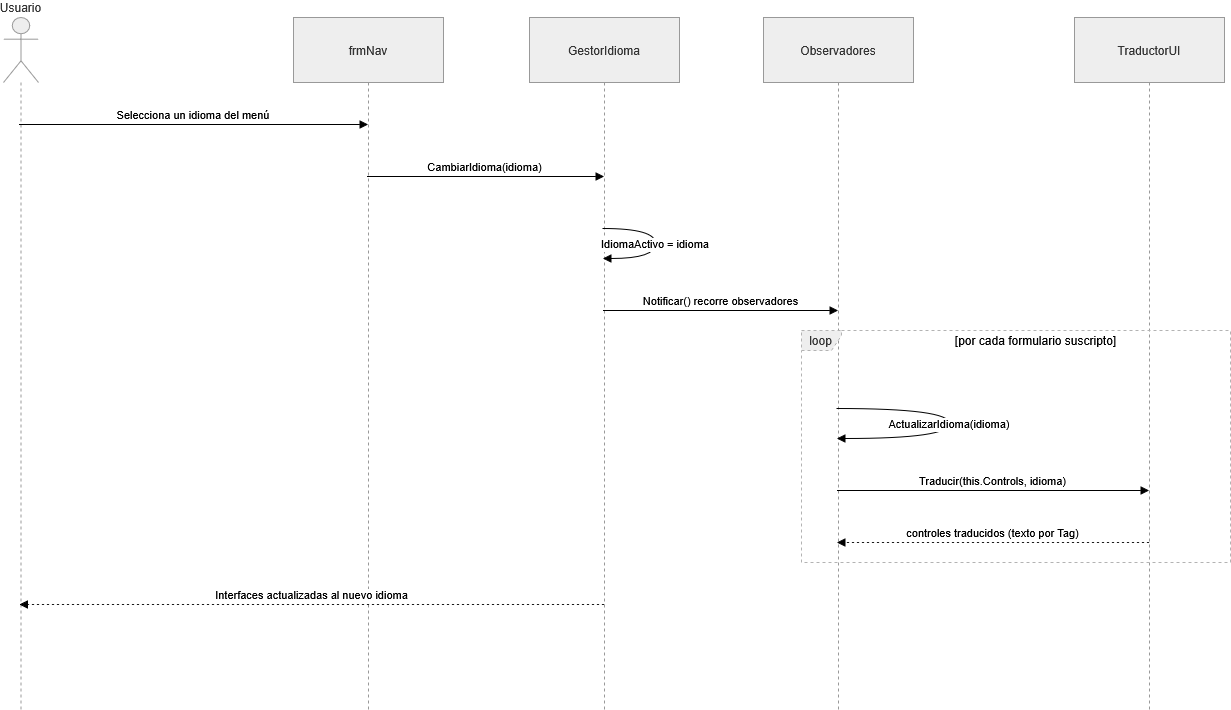

The diagram above was exported from draw.io. Its source (the exported page's mxGraphModel, read from the mxfile embedded in the PNG):
<mxGraphModel dx="2828" dy="1654" grid="1" gridSize="10" guides="1" tooltips="1" connect="1" arrows="1" fold="1" page="1" pageScale="1" pageWidth="827" pageHeight="1169" math="0" shadow="0">
  <root>
    <mxCell id="0" />
    <mxCell id="1" parent="0" />
    <mxCell id="jjsdaGdFkNrzd7g87flx-62" parent="1" style="shape=umlLifeline;perimeter=lifelinePerimeter;whiteSpace=wrap;container=1;dropTarget=0;collapsible=0;recursiveResize=0;outlineConnect=0;portConstraint=eastwest;newEdgeStyle={&quot;edgeStyle&quot;:&quot;elbowEdgeStyle&quot;,&quot;elbow&quot;:&quot;vertical&quot;,&quot;curved&quot;:0,&quot;rounded&quot;:0};participant=umlActor;verticalAlign=bottom;labelPosition=center;verticalLabelPosition=top;align=center;size=65;fillColor=light-dark(#eeeeee,#1f2020);strokeColor=light-dark(#999999,#cccccc);fontColor=light-dark(#333333,#cccccc);" value="Usuario" vertex="1">
      <mxGeometry height="692" width="35" x="20" y="120" as="geometry" />
    </mxCell>
    <mxCell id="jjsdaGdFkNrzd7g87flx-63" parent="1" style="shape=umlLifeline;perimeter=lifelinePerimeter;whiteSpace=wrap;container=1;dropTarget=0;collapsible=0;recursiveResize=0;outlineConnect=0;portConstraint=eastwest;newEdgeStyle={&quot;edgeStyle&quot;:&quot;elbowEdgeStyle&quot;,&quot;elbow&quot;:&quot;vertical&quot;,&quot;curved&quot;:0,&quot;rounded&quot;:0};size=65;fillColor=light-dark(#eeeeee,#1f2020);strokeColor=light-dark(#999999,#cccccc);fontColor=light-dark(#333333,#cccccc);" value="frmNav" vertex="1">
      <mxGeometry height="692" width="150" x="310" y="120" as="geometry" />
    </mxCell>
    <mxCell id="jjsdaGdFkNrzd7g87flx-64" parent="1" style="shape=umlLifeline;perimeter=lifelinePerimeter;whiteSpace=wrap;container=1;dropTarget=0;collapsible=0;recursiveResize=0;outlineConnect=0;portConstraint=eastwest;newEdgeStyle={&quot;edgeStyle&quot;:&quot;elbowEdgeStyle&quot;,&quot;elbow&quot;:&quot;vertical&quot;,&quot;curved&quot;:0,&quot;rounded&quot;:0};size=65;fillColor=light-dark(#eeeeee,#1f2020);strokeColor=light-dark(#999999,#cccccc);fontColor=light-dark(#333333,#cccccc);" value="GestorIdioma" vertex="1">
      <mxGeometry height="692" width="150" x="546" y="120" as="geometry" />
    </mxCell>
    <mxCell id="jjsdaGdFkNrzd7g87flx-65" parent="1" style="shape=umlLifeline;perimeter=lifelinePerimeter;whiteSpace=wrap;container=1;dropTarget=0;collapsible=0;recursiveResize=0;outlineConnect=0;portConstraint=eastwest;newEdgeStyle={&quot;edgeStyle&quot;:&quot;elbowEdgeStyle&quot;,&quot;elbow&quot;:&quot;vertical&quot;,&quot;curved&quot;:0,&quot;rounded&quot;:0};size=65;fillColor=light-dark(#eeeeee,#1f2020);strokeColor=light-dark(#999999,#cccccc);fontColor=light-dark(#333333,#cccccc);" value="Observadores" vertex="1">
      <mxGeometry height="692" width="150" x="780" y="120" as="geometry" />
    </mxCell>
    <mxCell id="jjsdaGdFkNrzd7g87flx-66" parent="1" style="shape=umlLifeline;perimeter=lifelinePerimeter;whiteSpace=wrap;container=1;dropTarget=0;collapsible=0;recursiveResize=0;outlineConnect=0;portConstraint=eastwest;newEdgeStyle={&quot;edgeStyle&quot;:&quot;elbowEdgeStyle&quot;,&quot;elbow&quot;:&quot;vertical&quot;,&quot;curved&quot;:0,&quot;rounded&quot;:0};size=65;fillColor=light-dark(#eeeeee,#1f2020);strokeColor=light-dark(#999999,#cccccc);fontColor=light-dark(#333333,#cccccc);" value="TraductorUI" vertex="1">
      <mxGeometry height="692" width="150" x="1091" y="120" as="geometry" />
    </mxCell>
    <mxCell id="jjsdaGdFkNrzd7g87flx-67" parent="1" style="shape=umlFrame;dashed=1;pointerEvents=0;dropTarget=0;strokeColor=#B3B3B3;height=20;width=40;fillColor=light-dark(#eeeeee,#1f2020);fontColor=light-dark(#333333,#cccccc);" value="loop" vertex="1">
      <mxGeometry height="232" width="429" x="818" y="433" as="geometry" />
    </mxCell>
    <mxCell id="jjsdaGdFkNrzd7g87flx-68" parent="jjsdaGdFkNrzd7g87flx-67" style="text;strokeColor=none;fillColor=none;align=center;verticalAlign=middle;whiteSpace=wrap;" value="[por cada formulario suscripto]" vertex="1">
      <mxGeometry height="20" width="389" x="40" as="geometry" />
    </mxCell>
    <mxCell id="jjsdaGdFkNrzd7g87flx-69" edge="1" parent="1" source="jjsdaGdFkNrzd7g87flx-62" style="verticalAlign=bottom;edgeStyle=elbowEdgeStyle;elbow=vertical;curved=0;rounded=0;endArrow=block;" target="jjsdaGdFkNrzd7g87flx-63" value="Selecciona un idioma del menú">
      <mxGeometry relative="1" as="geometry">
        <Array as="points">
          <mxPoint x="249" y="227" />
        </Array>
      </mxGeometry>
    </mxCell>
    <mxCell id="jjsdaGdFkNrzd7g87flx-70" edge="1" parent="1" source="jjsdaGdFkNrzd7g87flx-63" style="verticalAlign=bottom;edgeStyle=elbowEdgeStyle;elbow=vertical;curved=0;rounded=0;endArrow=block;" target="jjsdaGdFkNrzd7g87flx-64" value="CambiarIdioma(idioma)">
      <mxGeometry relative="1" as="geometry">
        <Array as="points">
          <mxPoint x="512" y="279" />
        </Array>
      </mxGeometry>
    </mxCell>
    <mxCell id="jjsdaGdFkNrzd7g87flx-71" edge="1" parent="1" source="jjsdaGdFkNrzd7g87flx-64" style="curved=1;endArrow=block;rounded=0;" target="jjsdaGdFkNrzd7g87flx-64" value="IdiomaActivo = idioma">
      <mxGeometry relative="1" as="geometry">
        <Array as="points">
          <mxPoint x="672" y="331" />
          <mxPoint x="672" y="361" />
        </Array>
      </mxGeometry>
    </mxCell>
    <mxCell id="jjsdaGdFkNrzd7g87flx-72" edge="1" parent="1" source="jjsdaGdFkNrzd7g87flx-64" style="verticalAlign=bottom;edgeStyle=elbowEdgeStyle;elbow=vertical;curved=0;rounded=0;endArrow=block;" target="jjsdaGdFkNrzd7g87flx-65" value="Notificar() recorre observadores">
      <mxGeometry relative="1" as="geometry">
        <Array as="points">
          <mxPoint x="777" y="413" />
        </Array>
      </mxGeometry>
    </mxCell>
    <mxCell id="jjsdaGdFkNrzd7g87flx-73" edge="1" parent="1" source="jjsdaGdFkNrzd7g87flx-65" style="curved=1;endArrow=block;rounded=0;" target="jjsdaGdFkNrzd7g87flx-65" value="ActualizarIdioma(idioma)">
      <mxGeometry relative="1" as="geometry">
        <Array as="points">
          <mxPoint x="966" y="511" />
          <mxPoint x="966" y="541" />
        </Array>
      </mxGeometry>
    </mxCell>
    <mxCell id="jjsdaGdFkNrzd7g87flx-74" edge="1" parent="1" source="jjsdaGdFkNrzd7g87flx-65" style="verticalAlign=bottom;edgeStyle=elbowEdgeStyle;elbow=vertical;curved=0;rounded=0;endArrow=block;" target="jjsdaGdFkNrzd7g87flx-66" value="Traducir(this.Controls, idioma)">
      <mxGeometry relative="1" as="geometry">
        <Array as="points">
          <mxPoint x="1084" y="593" />
        </Array>
      </mxGeometry>
    </mxCell>
    <mxCell id="jjsdaGdFkNrzd7g87flx-75" edge="1" parent="1" source="jjsdaGdFkNrzd7g87flx-66" style="verticalAlign=bottom;edgeStyle=elbowEdgeStyle;elbow=vertical;curved=0;rounded=0;dashed=1;dashPattern=2 3;endArrow=block;" target="jjsdaGdFkNrzd7g87flx-65" value="controles traducidos (texto por Tag)">
      <mxGeometry relative="1" as="geometry">
        <Array as="points">
          <mxPoint x="1087" y="645" />
        </Array>
      </mxGeometry>
    </mxCell>
    <mxCell id="jjsdaGdFkNrzd7g87flx-76" edge="1" parent="1" source="jjsdaGdFkNrzd7g87flx-64" style="verticalAlign=bottom;edgeStyle=elbowEdgeStyle;elbow=vertical;curved=0;rounded=0;dashed=1;dashPattern=2 3;endArrow=block;" target="jjsdaGdFkNrzd7g87flx-62" value="Interfaces actualizadas al nuevo idioma">
      <mxGeometry relative="1" as="geometry">
        <Array as="points">
          <mxPoint x="370" y="707" />
        </Array>
      </mxGeometry>
    </mxCell>
  </root>
</mxGraphModel>